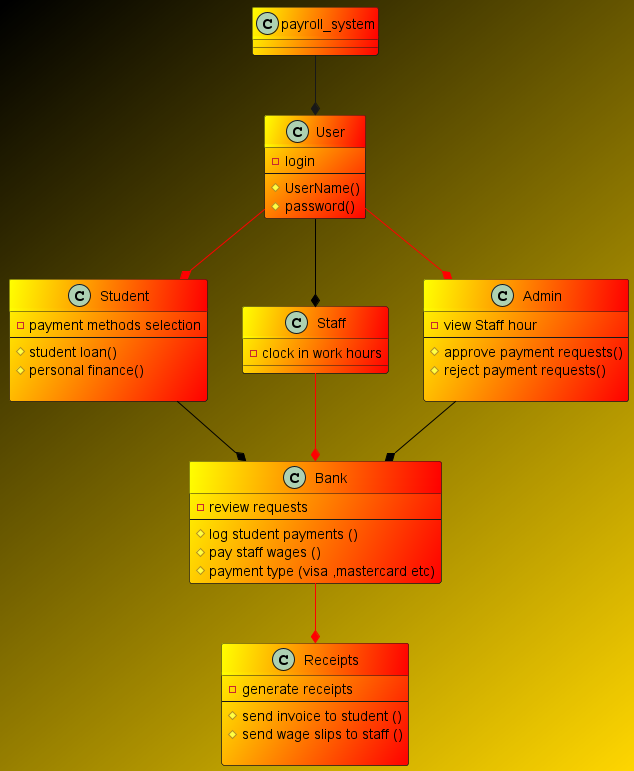

The diagram above was rendered by PlantUML. Its source (embedded in the PNG):
@startuml
skinparam backgroundcolor black/gold
skinparam classBackgroundColor yellow/red

class payroll_system

class User {
   - login
  --
  # UserName()
  # password()
}
class Student {
  - payment methods selection
  --
  # student loan()
  # personal finance()

}
class Staff {
 - clock in work hours
}
class Admin {
 - view Staff hour
 --
 # approve payment requests()
 # reject payment requests()

}
class Bank {
   - review requests
   --
 # log student payments ()
  # pay staff wages ()
  #payment type (visa ,mastercard etc)
}
class Receipts  {
-generate receipts
--
#send invoice to student ()
#send wage slips to staff ()

}
payroll_system--* User
User --* Student #line:red
User--* Staff #black
User --* Admin #red
Student --* Bank#black
Staff --* Bank#red
Admin --* Bank#black
Bank --* Receipts#red
@enduml